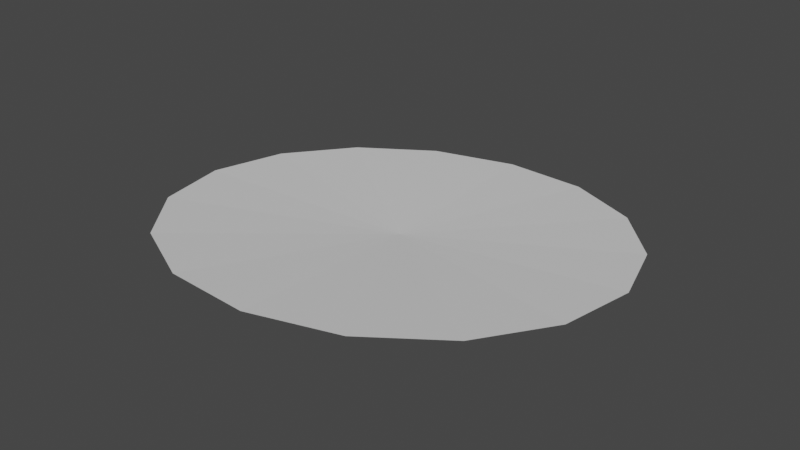 # Source: ElongatedWorld.blend  (saved by Blender 3.4.6; exported with 4.5.12 LTS)
import bpy
from mathutils import Matrix  # noqa: F401  (used for matrix-valued properties, if any)

bpy.ops.wm.read_factory_settings(use_empty=True)
scene = bpy.context.scene
scene.name = 'Scene'

# ---- collections
col_collection = bpy.data.collections.new('Collection'); scene.collection.children.link(col_collection)

# ---- materials (node trees are filled in below, after node groups)
mat_material_001 = bpy.data.materials.new('Material.001')
mat_material_001.use_transparent_shadow = False

# ---- material node trees
mat_material_001.use_nodes = True; mat_material_001.node_tree.nodes.clear()
_N = mat_material_001.node_tree.nodes; _L = mat_material_001.node_tree.links
n0 = _N.new('ShaderNodeBsdfPrincipled'); n0.name = 'Principled BSDF'; n0.location = (10, 300)
n0.distribution = 'GGX'
n0.subsurface_method = 'RANDOM_WALK_SKIN'
n0.inputs[3].default_value = 1.45
n0.inputs[27].default_value = (0.0, 0.0, 0.0, 1.0)
n0.inputs[28].default_value = 1.0
n1 = _N.new('ShaderNodeOutputMaterial'); n1.name = 'Material Output'; n1.location = (300, 300)
_L.new(n0.outputs[0], n1.inputs[0])
n1.is_active_output = True

# ---- world
world_world = bpy.data.worlds.new('World'); scene.world = world_world
world_world.use_nodes = True; world_world.node_tree.nodes.clear()
_N = world_world.node_tree.nodes; _L = world_world.node_tree.links
n0 = _N.new('ShaderNodeOutputWorld'); n0.name = 'World Output'; n0.location = (300, 300)
n1 = _N.new('ShaderNodeBackground'); n1.name = 'Background'; n1.location = (10, 300)
n1.inputs[0].default_value = (0.05088, 0.05088, 0.05088, 1.0)
_L.new(n1.outputs[0], n0.inputs[0])
n0.is_active_output = True
world_world.color = (0.05088, 0.05088, 0.05088)
world_world.use_sun_shadow = False
world_world.sun_shadow_jitter_overblur = 0.0

# ---- meshes
me_world = bpy.data.meshes.new('World')
me_world.from_pydata([(0.0004565, -0.003776, -1.036), (0.2705, 0.9586, -1.087), (0.6183, 0.783, -1.065), (0.8719, 0.4883, -1.033), (0.9929, 0.1193, -0.9951), (0.9626, -0.2678, -0.9571), (0.7858, -0.6142, -0.9249), (0.4894, -0.867, -0.9033), (0.1184, -0.9877, -0.8958), (-0.2705, -0.9581, -0.9034), (-0.6183, -0.7826, -0.925), (-0.872, -0.4878, -0.9573), (-0.9929, -0.1188, -0.9953), (-0.9627, 0.2683, -1.033), (-0.7859, 0.6146, -1.066), (-0.4894, 0.8674, -1.087), (-0.1185, 0.9882, -1.095)], [], [(1, 0, 16), (2, 0, 1), (3, 0, 2), (4, 0, 3), (5, 0, 4), (6, 0, 5), (7, 0, 6), (8, 0, 7), (9, 0, 8), (10, 0, 9), (11, 0, 10), (12, 0, 11), (13, 0, 12), (14, 0, 13), (15, 0, 14), (16, 0, 15)])
_uv = me_world.uv_layers.new(name='UVMap')
_uv.uv.foreach_set('vector', [0.09483, 0.4361, 0.9945, 0.4622, 0.08698, 0.4832, 0.01406, 0.06773, 0.9216, 0.08873, 0.02191, 0.1149, 0.07159, 0.1329, 0.9713, 0.1591, 0.06375, 0.1801, 0.05895, 0.01146, 0.9491, 0.04275, 0.03543, 0.05854, 0.08139, 0.3721, 0.981, 0.3983, 0.07354, 0.4193, 0.02192, 0.9427, 0.9294, 0.9637, 0.02976, 0.9899, 0.0285, 0.8864, 0.9421, 0.9022, 0.05202, 0.9335, 0.04925, 0.5001, 0.9394, 0.5314, 0.02573, 0.5472, 0.03264, 0.8221, 0.9463, 0.8379, 0.05616, 0.8692, 0.03139, 0.7608, 0.9389, 0.7818, 0.03923, 0.808, 0.05604, 0.5718, 0.9349, 0.6082, 0.01689, 0.6187, -0.005744, 0.6985, 0.9123, 0.7091, 0.0334, 0.7454, 0.03052, 0.6346, 0.9302, 0.6608, 0.02268, 0.6818, 0.03092, 0.1973, 0.9384, 0.2183, 0.03876, 0.2444, 0.01976, 0.2559, 0.9194, 0.2821, 0.01191, 0.3031, 0.01686, 0.3104, 0.9244, 0.3314, 0.02471, 0.3576])
me_world.materials.append(mat_material_001)
me_world.update()

# ---- objects
ob_world = bpy.data.objects.new('World', me_world)

# ---- transforms, parenting, visibility, modifiers, constraints
ob_world.location = (0.0, 0.0, 0.0)

# ---- collection membership
col_collection.objects.link(ob_world)

# ---- scene / render settings (as saved in the file)
scene.frame_start = 1; scene.frame_end = 250; scene.frame_set(95)
scene.render.engine = 'BLENDER_EEVEE_NEXT'
scene.cycles.sampling_pattern = 'TABULATED_SOBOL'
scene.cycles.use_light_tree = False
scene.view_settings.view_transform = 'Filmic'
bpy.context.view_layer.update()

# ---- added for rendering (the .blend has no active camera and no usable light): camera, sun
cam_auto = bpy.data.cameras.new('AutoCamera')
cam_auto.lens = 50.0
cam_auto.sensor_width = 36.0
cam_auto.clip_end = 1000.0
ob_auto_camera = bpy.data.objects.new('AutoCamera', cam_auto)
scene.collection.objects.link(ob_auto_camera)
ob_auto_camera.location = (2.59838, -3.11785, 1.0835)
ob_auto_camera.rotation_euler = (1.09748, -7.21219e-08, 0.694738)
scene.camera = ob_auto_camera
light_auto_sun = bpy.data.lights.new('AutoSun', 'SUN')
light_auto_sun.energy = 3.0
light_auto_sun.angle = 0.0523599
ob_auto_sun = bpy.data.objects.new('AutoSun', light_auto_sun)
scene.collection.objects.link(ob_auto_sun)
ob_auto_sun.rotation_euler = (0.872665, 0.174533, 0.523599)
bpy.context.view_layer.update()
